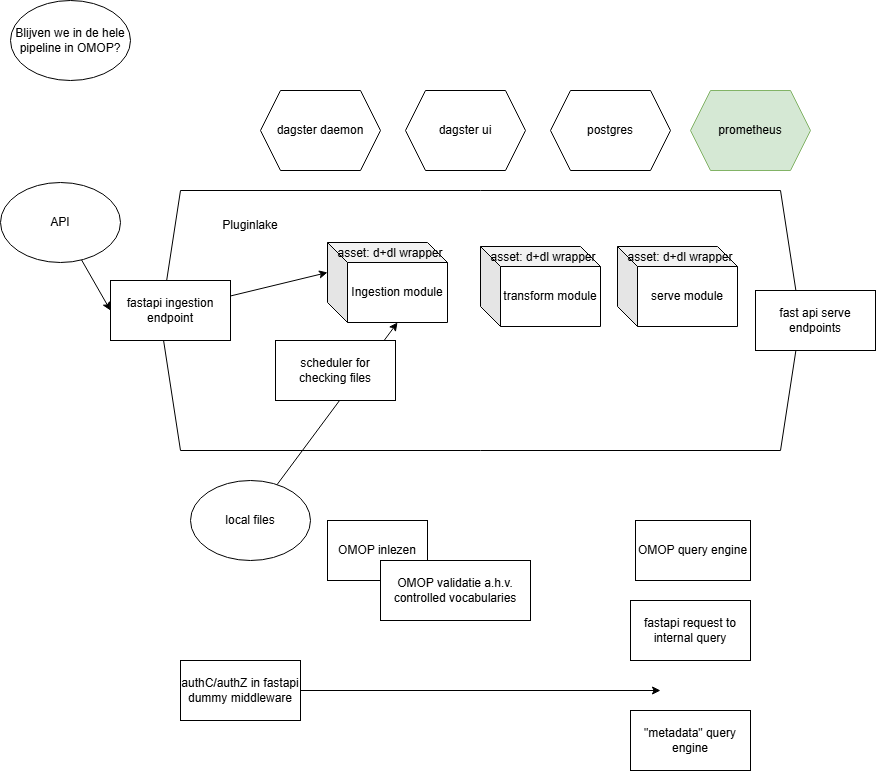

The diagram above was exported from draw.io. Its source (the exported page's mxGraphModel, read from the mxfile embedded in the PNG):
<mxGraphModel dx="2554" dy="1125" grid="1" gridSize="10" guides="1" tooltips="1" connect="1" arrows="1" fold="1" page="1" pageScale="1" pageWidth="850" pageHeight="1100" math="0" shadow="0">
  <root>
    <mxCell id="0" />
    <mxCell id="1" parent="0" />
    <mxCell id="26" value="" style="shape=hexagon;perimeter=hexagonPerimeter2;whiteSpace=wrap;html=1;fixedSize=1;" vertex="1" parent="1">
      <mxGeometry x="70" y="870" width="640" height="260" as="geometry" />
    </mxCell>
    <mxCell id="36" style="edgeStyle=none;html=1;entryX=0;entryY=0.5;entryDx=0;entryDy=0;" edge="1" parent="1" source="4" target="16">
      <mxGeometry relative="1" as="geometry" />
    </mxCell>
    <mxCell id="4" value="API" style="ellipse;whiteSpace=wrap;html=1;" vertex="1" parent="1">
      <mxGeometry x="-90" y="862" width="120" height="80" as="geometry" />
    </mxCell>
    <mxCell id="5" value="local files" style="ellipse;whiteSpace=wrap;html=1;" vertex="1" parent="1">
      <mxGeometry x="100" y="1160" width="120" height="80" as="geometry" />
    </mxCell>
    <mxCell id="16" value="fastapi ingestion endpoint" style="rounded=0;whiteSpace=wrap;html=1;" vertex="1" parent="1">
      <mxGeometry x="20" y="960" width="120" height="60" as="geometry" />
    </mxCell>
    <mxCell id="17" value="fast api serve endpoints" style="rounded=0;whiteSpace=wrap;html=1;" vertex="1" parent="1">
      <mxGeometry x="665" y="970" width="120" height="60" as="geometry" />
    </mxCell>
    <mxCell id="19" value="Pluginlake" style="text;html=1;align=center;verticalAlign=middle;whiteSpace=wrap;rounded=0;" vertex="1" parent="1">
      <mxGeometry x="130" y="890" width="60" height="30" as="geometry" />
    </mxCell>
    <mxCell id="22" value="dagster daemon" style="shape=hexagon;perimeter=hexagonPerimeter2;whiteSpace=wrap;html=1;fixedSize=1;" vertex="1" parent="1">
      <mxGeometry x="170" y="770" width="120" height="80" as="geometry" />
    </mxCell>
    <mxCell id="23" value="dagster ui" style="shape=hexagon;perimeter=hexagonPerimeter2;whiteSpace=wrap;html=1;fixedSize=1;" vertex="1" parent="1">
      <mxGeometry x="315" y="770" width="120" height="80" as="geometry" />
    </mxCell>
    <mxCell id="24" value="postgres" style="shape=hexagon;perimeter=hexagonPerimeter2;whiteSpace=wrap;html=1;fixedSize=1;" vertex="1" parent="1">
      <mxGeometry x="460" y="770" width="120" height="80" as="geometry" />
    </mxCell>
    <mxCell id="25" value="prometheus" style="shape=hexagon;perimeter=hexagonPerimeter2;whiteSpace=wrap;html=1;fixedSize=1;fillColor=#d5e8d4;strokeColor=#82b366;" vertex="1" parent="1">
      <mxGeometry x="600" y="770" width="120" height="80" as="geometry" />
    </mxCell>
    <mxCell id="30" value="Ingestion module" style="shape=cube;whiteSpace=wrap;html=1;boundedLbl=1;backgroundOutline=1;darkOpacity=0.05;darkOpacity2=0.1;" vertex="1" parent="1">
      <mxGeometry x="237" y="922" width="120" height="80" as="geometry" />
    </mxCell>
    <mxCell id="31" value="asset: d+dl wrapper" style="text;html=1;align=center;verticalAlign=middle;whiteSpace=wrap;rounded=0;" vertex="1" parent="1">
      <mxGeometry x="240" y="918" width="120" height="30" as="geometry" />
    </mxCell>
    <mxCell id="32" value="transform module" style="shape=cube;whiteSpace=wrap;html=1;boundedLbl=1;backgroundOutline=1;darkOpacity=0.05;darkOpacity2=0.1;" vertex="1" parent="1">
      <mxGeometry x="390" y="926" width="120" height="80" as="geometry" />
    </mxCell>
    <mxCell id="33" value="asset: d+dl wrapper" style="text;html=1;align=center;verticalAlign=middle;whiteSpace=wrap;rounded=0;" vertex="1" parent="1">
      <mxGeometry x="393" y="922" width="120" height="30" as="geometry" />
    </mxCell>
    <mxCell id="34" value="serve module" style="shape=cube;whiteSpace=wrap;html=1;boundedLbl=1;backgroundOutline=1;darkOpacity=0.05;darkOpacity2=0.1;" vertex="1" parent="1">
      <mxGeometry x="527" y="926" width="120" height="80" as="geometry" />
    </mxCell>
    <mxCell id="35" value="asset: d+dl wrapper" style="text;html=1;align=center;verticalAlign=middle;whiteSpace=wrap;rounded=0;" vertex="1" parent="1">
      <mxGeometry x="530" y="922" width="120" height="30" as="geometry" />
    </mxCell>
    <mxCell id="37" style="edgeStyle=none;html=1;entryX=0;entryY=0;entryDx=70;entryDy=80;entryPerimeter=0;" edge="1" parent="1" source="5" target="30">
      <mxGeometry relative="1" as="geometry" />
    </mxCell>
    <mxCell id="38" value="scheduler for checking files" style="rounded=0;whiteSpace=wrap;html=1;" vertex="1" parent="1">
      <mxGeometry x="185" y="1020" width="120" height="60" as="geometry" />
    </mxCell>
    <mxCell id="39" value="OMOP inlezen" style="rounded=0;whiteSpace=wrap;html=1;" vertex="1" parent="1">
      <mxGeometry x="237" y="1200" width="100" height="60" as="geometry" />
    </mxCell>
    <mxCell id="40" value="OMOP validatie a.h.v. controlled vocabularies" style="rounded=0;whiteSpace=wrap;html=1;" vertex="1" parent="1">
      <mxGeometry x="290" y="1240" width="150" height="60" as="geometry" />
    </mxCell>
    <mxCell id="41" value="OMOP query engine" style="rounded=0;whiteSpace=wrap;html=1;" vertex="1" parent="1">
      <mxGeometry x="545" y="1200" width="115" height="60" as="geometry" />
    </mxCell>
    <mxCell id="42" value="Blijven we in de hele pipeline in OMOP?" style="ellipse;whiteSpace=wrap;html=1;" vertex="1" parent="1">
      <mxGeometry x="-80" y="680" width="120" height="80" as="geometry" />
    </mxCell>
    <mxCell id="44" style="edgeStyle=none;html=1;" edge="1" parent="1" source="43">
      <mxGeometry relative="1" as="geometry">
        <mxPoint x="570" y="1370" as="targetPoint" />
      </mxGeometry>
    </mxCell>
    <mxCell id="43" value="authC/authZ in fastapi&lt;br&gt;dummy middleware" style="rounded=0;whiteSpace=wrap;html=1;" vertex="1" parent="1">
      <mxGeometry x="90" y="1340" width="120" height="60" as="geometry" />
    </mxCell>
    <mxCell id="45" value="fastapi request to internal query" style="rounded=0;whiteSpace=wrap;html=1;" vertex="1" parent="1">
      <mxGeometry x="540" y="1280" width="120" height="60" as="geometry" />
    </mxCell>
    <mxCell id="46" value="&quot;metadata&quot; query engine" style="rounded=0;whiteSpace=wrap;html=1;" vertex="1" parent="1">
      <mxGeometry x="540" y="1390" width="120" height="60" as="geometry" />
    </mxCell>
    <mxCell id="48" style="edgeStyle=none;html=1;entryX=0;entryY=0;entryDx=0;entryDy=30;entryPerimeter=0;" edge="1" parent="1" source="16" target="30">
      <mxGeometry relative="1" as="geometry" />
    </mxCell>
  </root>
</mxGraphModel>